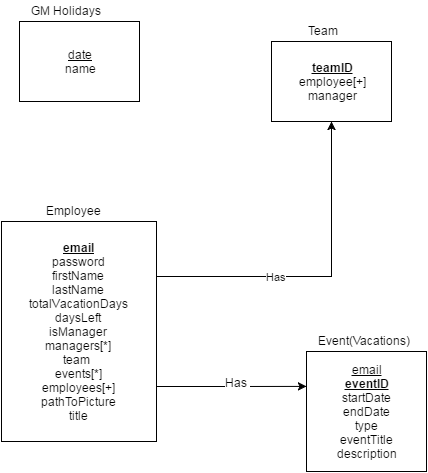

The diagram above was exported from draw.io. Its source (the exported page's mxGraphModel, read from the mxfile embedded in the PNG):
<mxGraphModel dx="1434" dy="760" grid="1" gridSize="10" guides="1" tooltips="1" connect="1" arrows="1" fold="1" page="1" pageScale="1" pageWidth="850" pageHeight="1100" background="#ffffff" math="0" shadow="0">
  <root>
    <mxCell id="0" />
    <mxCell id="1" parent="0" />
    <mxCell id="2" value="&lt;u&gt;date&lt;/u&gt;&lt;div&gt;name&lt;/div&gt;" style="whiteSpace=wrap;html=1;" parent="1" vertex="1">
      <mxGeometry x="383" y="60" width="120" height="80" as="geometry" />
    </mxCell>
    <mxCell id="3" value="GM Holidays" style="text;html=1;resizable=0;points=[];autosize=1;align=left;verticalAlign=top;spacingTop=-4;" parent="1" vertex="1">
      <mxGeometry x="393" y="40" width="90" height="20" as="geometry" />
    </mxCell>
    <mxCell id="5" value="&lt;div&gt;&lt;u&gt;&lt;b&gt;teamID&lt;/b&gt;&lt;/u&gt;&lt;/div&gt;&lt;div&gt;employee[+]&lt;/div&gt;&lt;div&gt;manager&lt;/div&gt;" style="whiteSpace=wrap;html=1;" parent="1" vertex="1">
      <mxGeometry x="635" y="80" width="120" height="80" as="geometry" />
    </mxCell>
    <mxCell id="6" value="Team" style="text;html=1;resizable=0;points=[];autosize=1;align=left;verticalAlign=top;spacingTop=-4;" parent="1" vertex="1">
      <mxGeometry x="670" y="60" width="50" height="20" as="geometry" />
    </mxCell>
    <mxCell id="12" value="Has" style="edgeStyle=orthogonalEdgeStyle;rounded=0;html=1;exitX=1;exitY=0.25;entryX=0.5;entryY=1;jettySize=auto;orthogonalLoop=1;" parent="1" source="9" target="5" edge="1">
      <mxGeometry x="-0.2733" relative="1" as="geometry">
        <mxPoint as="offset" />
      </mxGeometry>
    </mxCell>
    <mxCell id="20" style="edgeStyle=orthogonalEdgeStyle;rounded=0;html=1;exitX=1;exitY=0.75;jettySize=auto;orthogonalLoop=1;" parent="1" source="9" edge="1">
      <mxGeometry relative="1" as="geometry">
        <mxPoint x="669.9999999999998" y="424.8965517241379" as="targetPoint" />
      </mxGeometry>
    </mxCell>
    <mxCell id="21" value="Has&amp;nbsp;" style="text;html=1;resizable=0;points=[];align=center;verticalAlign=middle;labelBackgroundColor=#ffffff;" parent="20" vertex="1" connectable="0">
      <mxGeometry x="-0.1266" y="2" relative="1" as="geometry">
        <mxPoint x="15" y="-3" as="offset" />
      </mxGeometry>
    </mxCell>
    <mxCell id="9" value="&lt;div&gt;&lt;u&gt;&lt;b&gt;email&lt;/b&gt;&lt;/u&gt;&lt;/div&gt;&lt;div&gt;password&lt;/div&gt;firstName&lt;div&gt;lastName&lt;/div&gt;&lt;div&gt;totalVacationDays&lt;/div&gt;&lt;div&gt;daysLeft&lt;/div&gt;&lt;div&gt;isManager&lt;/div&gt;&lt;div&gt;managers[*]&lt;/div&gt;&lt;div&gt;team&amp;nbsp;&lt;/div&gt;&lt;div&gt;events[*]&lt;/div&gt;&lt;div&gt;&lt;div&gt;employees[+]&lt;/div&gt;&lt;/div&gt;&lt;div&gt;pathToPicture&lt;/div&gt;&lt;div&gt;title&lt;/div&gt;" style="whiteSpace=wrap;html=1;" parent="1" vertex="1">
      <mxGeometry x="365" y="260" width="155" height="220" as="geometry" />
    </mxCell>
    <mxCell id="10" value="Employee" style="text;html=1;resizable=0;points=[];autosize=1;align=left;verticalAlign=top;spacingTop=-4;" parent="1" vertex="1">
      <mxGeometry x="408" y="240" width="70" height="20" as="geometry" />
    </mxCell>
    <mxCell id="16" value="&lt;u&gt;email&lt;/u&gt;&lt;br&gt;&lt;div&gt;&lt;u&gt;&lt;b&gt;eventID&lt;/b&gt;&lt;/u&gt;&lt;/div&gt;&lt;div&gt;startDate&lt;/div&gt;&lt;div&gt;endDate&lt;/div&gt;&lt;div&gt;type&lt;/div&gt;&lt;div&gt;eventTitle&lt;/div&gt;&lt;div&gt;description&lt;/div&gt;" style="whiteSpace=wrap;html=1;" parent="1" vertex="1">
      <mxGeometry x="670" y="390" width="120" height="120" as="geometry" />
    </mxCell>
    <mxCell id="17" value="Event(Vacations)" style="text;html=1;resizable=0;points=[];autosize=1;align=left;verticalAlign=top;spacingTop=-4;" parent="1" vertex="1">
      <mxGeometry x="679.8965517241379" y="370" width="110" height="20" as="geometry" />
    </mxCell>
  </root>
</mxGraphModel>